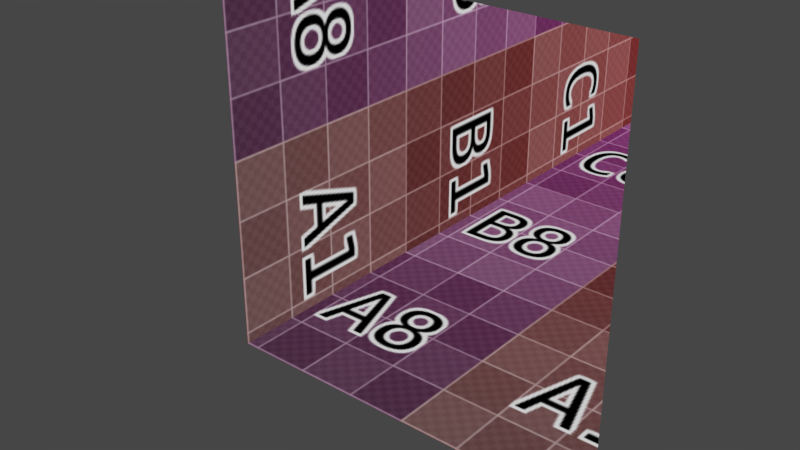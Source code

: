 # Source: InterioirMapping05.blend  (saved by Blender 2.80.44; exported with 4.5.12 LTS)
import bpy
from mathutils import Matrix  # noqa: F401  (used for matrix-valued properties, if any)

bpy.ops.wm.read_factory_settings(use_empty=True)
scene = bpy.context.scene
scene.name = 'Scene'

# ---- collections
col_collection_1 = bpy.data.collections.new('Collection 1'); scene.collection.children.link(col_collection_1)

# ---- images (referenced by path relative to the original .blend; pixels are not part of the script)
import os
ASSET_DIR = os.environ.get("B2B_ASSET_DIR", "")  # directory of the original .blend (textures are referenced by path, not embedded)
HERE = os.path.dirname(os.path.abspath(__file__))  # packed textures are extracted next to this script under _unpacked/

def load_image(name, relpath, width, height, colorspace="sRGB"):
    """Load a texture the original file referenced (path relative to the .blend, or extracted next to this script)."""
    p = next((c for c in (os.path.join(HERE, relpath), os.path.join(ASSET_DIR, relpath)) if relpath and os.path.exists(c)), "")
    if p:
        img = bpy.data.images.load(p, check_existing=True)
        img.name = name
    else:  # same state as the original file: an image datablock whose file is absent (Cycles renders it pink)
        img = bpy.data.images.new(name, width, height)
        img.source = "FILE"
        img.filepath = "//" + (relpath or name)
    img.colorspace_settings.name = colorspace
    return img
img_untitled = load_image('Untitled', '_unpacked/.7d1bcd71.png', 1024, 1024, 'sRGB')

# ---- materials (node trees are filled in below, after node groups)
mat_material = bpy.data.materials.new('Material')
mat_material.surface_render_method = 'BLENDED'
mat_material.displacement_method = 'DISPLACEMENT'
mat_material.blend_method = 'BLEND'
mat_material.alpha_threshold = 0.0
mat_material.roughness = 0.5

# ---- node groups
ng_x = bpy.data.node_groups.new('スカラー倍', 'ShaderNodeTree')
_s = ng_x.interface.new_socket(name='Vector', in_out='OUTPUT', socket_type='NodeSocketColor')
_s.default_value = (0.0, 0.0, 0.0, 0.0)
_s = ng_x.interface.new_socket(name='Vector', in_out='INPUT', socket_type='NodeSocketColor')
_s.default_value = (0.8, 0.8, 0.8, 1.0)
_s = ng_x.interface.new_socket(name='Scalar', in_out='INPUT', socket_type='NodeSocketFloat')
_N = ng_x.nodes; _L = ng_x.links
n0 = _N.new('ShaderNodeMath'); n0.name = '数式.008'; n0.location = (30, 40)
n0.hide = True
n0.operation = 'MULTIPLY'
n1 = _N.new('ShaderNodeMath'); n1.name = '数式.010'; n1.location = (30, -40)
n1.hide = True
n1.operation = 'MULTIPLY'
n2 = _N.new('NodeGroupOutput'); n2.name = 'グループ出力'; n2.location = (350, 0)
n3 = _N.new('ShaderNodeCombineColor'); n3.name = 'スカラー倍'; n3.location = (150, 40)
n4 = _N.new('ShaderNodeSeparateColor'); n4.name = 'RGB分離.002'; n4.location = (-150, 40)
n5 = _N.new('ShaderNodeMath'); n5.name = '数式.009'; n5.location = (30, 0)
n5.hide = True
n5.operation = 'MULTIPLY'
n6 = _N.new('NodeGroupInput'); n6.name = '個別に加算'; n6.location = (-340, 40)
_L.new(n4.outputs[0], n0.inputs[0])
_L.new(n4.outputs[1], n5.inputs[0])
_L.new(n4.outputs[2], n1.inputs[0])
_L.new(n0.outputs[0], n3.inputs[0])
_L.new(n5.outputs[0], n3.inputs[1])
_L.new(n1.outputs[0], n3.inputs[2])
_L.new(n6.outputs[0], n4.inputs[0])
_L.new(n3.outputs[0], n2.inputs[0])
_L.new(n6.outputs[1], n0.inputs[1])
_L.new(n6.outputs[1], n5.inputs[1])
_L.new(n6.outputs[1], n1.inputs[1])
n2.is_active_output = True
ng_hit = bpy.data.node_groups.new('Hit', 'ShaderNodeTree')
_s = ng_hit.interface.new_socket(name='Vector', in_out='OUTPUT', socket_type='NodeSocketVector')
_s.min_value = 0.0
_s.max_value = 0.0
_s = ng_hit.interface.new_socket(name='incoming', in_out='INPUT', socket_type='NodeSocketColor')
_s.default_value = (0.8, 0.8, 0.8, 1.0)
_s = ng_hit.interface.new_socket(name='p', in_out='INPUT', socket_type='NodeSocketVector')
_s.default_value = (0.5, 0.5, 0.5)
_s.min_value = -1e+04
_s.max_value = 1e+04
_s = ng_hit.interface.new_socket(name='p_s', in_out='INPUT', socket_type='NodeSocketFloat')
_s.default_value = 0.5
_s.min_value = -1e+04
_s.max_value = 1e+04
_s = ng_hit.interface.new_socket(name='incoming_s', in_out='INPUT', socket_type='NodeSocketFloat')
_s.default_value = 0.5
_s.min_value = -1e+04
_s.max_value = 1e+04
_s = ng_hit.interface.new_socket(name='Coordinate', in_out='INPUT', socket_type='NodeSocketFloat')
_s.default_value = -1.0
_s.min_value = -1e+04
_s.max_value = 1e+04
_N = ng_hit.nodes; _L = ng_hit.links
n0 = _N.new('NodeFrame'); n0.name = 'フレーム.002'; n0.location = (60, 230)
n0.label = 'hit'
n0.width = 420
n1 = _N.new('NodeFrame'); n1.name = 'フレーム'; n1.location = (-340, 230)
n1.label = 't'
n1.width = 380
n2 = _N.new('ShaderNodeVectorMath'); n2.name = 'ベクトル演算'; n2.location = (250, -30)
n3 = _N.new('NodeGroupOutput'); n3.name = 'グループ出力'; n3.location = (510, 0)
n4 = _N.new('ShaderNodeMath'); n4.name = '数式.007'; n4.location = (210, -30)
n4.operation = 'DIVIDE'
n5 = _N.new('ShaderNodeMath'); n5.name = '数式.006'; n5.location = (30, -30)
n5.operation = 'SUBTRACT'
n6 = _N.new('ShaderNodeGroup'); n6.name = 'グループ.001'; n6.location = (30, -30)
n6.width = 179
n6.node_tree = ng_x
n7 = _N.new('NodeGroupInput'); n7.name = 'グループ入力'; n7.location = (-580, 20)
n2.parent = n0
n4.parent = n1
n5.parent = n1
n6.parent = n0
_L.new(n5.outputs[0], n4.inputs[0])
_L.new(n7.outputs[0], n6.inputs[0])
_L.new(n4.outputs[0], n6.inputs[1])
_L.new(n6.outputs[0], n2.inputs[0])
_L.new(n7.outputs[1], n2.inputs[1])
_L.new(n7.outputs[2], n5.inputs[1])
_L.new(n7.outputs[3], n4.inputs[1])
_L.new(n2.outputs[0], n3.inputs[0])
_L.new(n7.outputs[4], n5.inputs[0])
n3.is_active_output = True
ng_calcr = bpy.data.node_groups.new('CalcR', 'ShaderNodeTree')
_s = ng_calcr.interface.new_socket(name='Value', in_out='OUTPUT', socket_type='NodeSocketFloat')
_s.min_value = 0.0
_s.max_value = 0.0
_s = ng_calcr.interface.new_socket(name='Vector', in_out='INPUT', socket_type='NodeSocketVector')
_s.min_value = -1e+04
_s.max_value = 1e+04
_N = ng_calcr.nodes; _L = ng_calcr.links
n0 = _N.new('ShaderNodeMath'); n0.name = '数式.021'; n0.location = (-90, -160)
n0.operation = 'POWER'
n0.inputs[1].default_value = 2.0
n1 = _N.new('ShaderNodeMath'); n1.name = '数式.019'; n1.location = (-90, 160)
n1.operation = 'POWER'
n1.inputs[1].default_value = 2.0
n2 = _N.new('ShaderNodeMath'); n2.name = '数式.023'; n2.location = (120, -80)
n2.hide = True
n3 = _N.new('ShaderNodeMath'); n3.name = '数式.020'; n3.location = (-90, 0)
n3.operation = 'POWER'
n3.inputs[1].default_value = 2.0
n4 = _N.new('ShaderNodeMath'); n4.name = '数式.022'; n4.location = (120, -130)
n4.hide = True
n5 = _N.new('NodeGroupOutput'); n5.name = 'グループ出力'; n5.location = (530, 0)
n6 = _N.new('NodeGroupInput'); n6.name = 'グループ入力'; n6.location = (-580, 60)
n7 = _N.new('ShaderNodeMath'); n7.name = '数式.024'; n7.location = (330, -20)
n7.operation = 'POWER'
n8 = _N.new('ShaderNodeSeparateXYZ'); n8.name = 'XYZ分離.003'; n8.location = (-330, 140)
_L.new(n8.outputs[0], n1.inputs[0])
_L.new(n8.outputs[1], n3.inputs[0])
_L.new(n8.outputs[2], n0.inputs[0])
_L.new(n1.outputs[0], n2.inputs[0])
_L.new(n2.outputs[0], n4.inputs[0])
_L.new(n3.outputs[0], n2.inputs[1])
_L.new(n0.outputs[0], n4.inputs[1])
_L.new(n4.outputs[0], n7.inputs[0])
_L.new(n7.outputs[0], n5.inputs[0])
_L.new(n6.outputs[0], n8.inputs[0])
n5.is_active_output = True

# ---- material node trees
mat_material.use_nodes = True; mat_material.node_tree.nodes.clear()
_N = mat_material.node_tree.nodes; _L = mat_material.node_tree.links
n0 = _N.new('NodeFrame'); n0.name = 'フレーム.004'; n0.location = (-1290, 110)
n0.label = 'Position'
n0.width = 740
n1 = _N.new('NodeFrame'); n1.name = 'フレーム.003'; n1.location = (-1290, -250)
n1.label = 'Incoming'
n1.width = 600
n2 = _N.new('NodeFrame'); n2.name = 'フレーム.001'; n2.location = (-490, 110)
n2.label = 'Hit Coordinate'
n2.width = 580
n3 = _N.new('NodeFrame'); n3.name = 'フレーム'; n3.location = (990, -50)
n3.label = 'Calc Min'
n3.width = 380
n4 = _N.new('NodeFrame'); n4.name = 'フレーム.002'; n4.location = (1400, 176)
n4.label = '↓↓↓'
n4.width = 172
n5 = _N.new('ShaderNodeVectorTransform'); n5.name = 'ベクトル変換'; n5.location = (30, -30)
n5.vector_type = 'POINT'
n6 = _N.new('ShaderNodeSeparateXYZ'); n6.name = 'XYZ分離'; n6.location = (570, -30)
n7 = _N.new('ShaderNodeMapping'); n7.name = 'マッピング.002'; n7.location = (210, -30)
n8 = _N.new('ShaderNodeGroup'); n8.name = 'グループ.001'; n8.location = (140, -200)
n8.node_tree = ng_hit
n9 = _N.new('ShaderNodeMapping'); n9.name = 'マッピング'; n9.location = (380, 100)
n9.vector_type = 'TEXTURE'
n9.inputs[3].default_value = (10.0, 10.0, 10.0)
n10 = _N.new('ShaderNodeGroup'); n10.name = 'グループ'; n10.location = (210, -30)
n10.width = 179
n10.node_tree = ng_x
n10.inputs[1].default_value = -1.0
n11 = _N.new('ShaderNodeVectorTransform'); n11.name = 'ベクトル変換.001'; n11.location = (30, -30)
n12 = _N.new('ShaderNodeSeparateXYZ'); n12.name = 'XYZ分離.001'; n12.location = (430, -30)
n13 = _N.new('ShaderNodeMix'); n13.name = 'ミックス.001'; n13.location = (410, -30)
n13.data_type = 'RGBA'
n14 = _N.new('ShaderNodeValue'); n14.name = '値.001'; n14.location = (230, -130)
n14.outputs[0].default_value = 1.0
n15 = _N.new('ShaderNodeValue'); n15.name = '値.002'; n15.location = (230, -30)
n15.outputs[0].default_value = -1.0
n16 = _N.new('ShaderNodeMix'); n16.name = 'ミックス.002'; n16.location = (410, -330)
n16.data_type = 'RGBA'
n17 = _N.new('ShaderNodeValue'); n17.name = '値.004'; n17.location = (230, -330)
n17.outputs[0].default_value = -1.0
n18 = _N.new('ShaderNodeValue'); n18.name = '値.003'; n18.location = (230, -430)
n18.outputs[0].default_value = 1.0
n19 = _N.new('ShaderNodeMath'); n19.name = '数式.018'; n19.location = (30, -30)
n19.operation = 'GREATER_THAN'
n19.inputs[1].default_value = 0.0
n20 = _N.new('ShaderNodeMath'); n20.name = '数式.015'; n20.location = (30, -330)
n20.operation = 'GREATER_THAN'
n20.inputs[1].default_value = 0.0
n21 = _N.new('ShaderNodeGroup'); n21.name = 'グループ.005'; n21.location = (800, -80)
n21.node_tree = ng_calcr
n22 = _N.new('ShaderNodeGroup'); n22.name = 'グループ.002'; n22.location = (140, 100)
n22.node_tree = ng_hit
n23 = _N.new('ShaderNodeGroup'); n23.name = 'グループ.006'; n23.location = (800, -220)
n23.node_tree = ng_calcr
n24 = _N.new('ShaderNodeMapping'); n24.name = 'マッピング.003'; n24.location = (380, -200)
n24.vector_type = 'TEXTURE'
n24.inputs[2].default_value = (0.0, 1.571, 0.0)
n24.inputs[3].default_value = (10.0, 10.0, 10.0)
n25 = _N.new('ShaderNodeMath'); n25.name = '数式.019'; n25.location = (30, -30)
n25.operation = 'LESS_THAN'
n26 = _N.new('ShaderNodeMix'); n26.name = 'ミックス.003'; n26.location = (210, -30)
n26.data_type = 'RGBA'
n27 = _N.new('ShaderNodeBsdfTransparent'); n27.name = '透過BSDF'; n27.location = (1600, -80)
n28 = _N.new('ShaderNodeTexImage'); n28.name = 'Image Texture'; n28.location = (1600, -180)
n28.width = 140
n28.image = img_untitled
n29 = _N.new('ShaderNodeMixShader'); n29.name = 'シェーダーミックス'; n29.location = (1780, -80)
n30 = _N.new('ShaderNodeOutputMaterial'); n30.name = 'Material Output'; n30.location = (1960, -80)
n30.target = 'CYCLES'
n31 = _N.new('ShaderNodeSeparateXYZ'); n31.name = 'XYZ分離.002'; n31.location = (1420, 0)
n32 = _N.new('ShaderNodeMath'); n32.name = '数式'; n32.location = (1600, 100)
n32.operation = 'GREATER_THAN'
n33 = _N.new('ShaderNodeValue'); n33.name = '値'; n33.location = (1420, 100)
n33.label = 'Drag me!'
n33.outputs[0].default_value = 1.0
n34 = _N.new('ShaderNodeNewGeometry'); n34.name = 'ジオメトリ'; n34.location = (-1600, -80)
n35 = _N.new('ShaderNodeOutputMaterial'); n35.name = 'Material Output.001'; n35.location = (0, 0)
n35.target = 'EEVEE'
n36 = _N.new('ShaderNodeMixShader'); n36.name = 'Mix Shader'; n36.location = (0, 0)
n36.label = 'Disable Shadow'
n36.hide = True
n37 = _N.new('ShaderNodeLightPath'); n37.name = 'Light Path'; n37.location = (0, 0)
n37.hide = True
n38 = _N.new('ShaderNodeBsdfTransparent'); n38.name = 'Transparent BSDF'; n38.location = (0, 0)
n38.hide = True
n5.parent = n0
n6.parent = n0
n7.parent = n0
n10.parent = n1
n11.parent = n1
n12.parent = n1
n13.parent = n2
n14.parent = n2
n15.parent = n2
n16.parent = n2
n17.parent = n2
n18.parent = n2
n19.parent = n2
n20.parent = n2
n25.parent = n3
n26.parent = n3
_L.new(n34.outputs[0], n5.inputs[0])
_L.new(n34.outputs[4], n11.inputs[0])
_L.new(n11.outputs[0], n10.inputs[0])
_L.new(n10.outputs[0], n22.inputs[0])
_L.new(n10.outputs[0], n12.inputs[0])
_L.new(n5.outputs[0], n7.inputs[0])
_L.new(n12.outputs[0], n20.inputs[0])
_L.new(n6.outputs[2], n22.inputs[2])
_L.new(n12.outputs[2], n22.inputs[3])
_L.new(n12.outputs[2], n19.inputs[0])
_L.new(n19.outputs[0], n13.inputs[0])
_L.new(n15.outputs[0], n13.inputs[6])
_L.new(n14.outputs[0], n13.inputs[7])
_L.new(n17.outputs[0], n16.inputs[6])
_L.new(n18.outputs[0], n16.inputs[7])
_L.new(n20.outputs[0], n16.inputs[0])
_L.new(n22.outputs[0], n21.inputs[0])
_L.new(n23.outputs[0], n25.inputs[0])
_L.new(n12.outputs[0], n8.inputs[3])
_L.new(n10.outputs[0], n8.inputs[0])
_L.new(n6.outputs[0], n8.inputs[2])
_L.new(n13.outputs[2], n22.inputs[4])
_L.new(n16.outputs[2], n8.inputs[4])
_L.new(n8.outputs[0], n23.inputs[0])
_L.new(n8.outputs[0], n24.inputs[0])
_L.new(n9.outputs[0], n26.inputs[6])
_L.new(n22.outputs[0], n9.inputs[0])
_L.new(n25.outputs[0], n26.inputs[0])
_L.new(n7.outputs[0], n22.inputs[1])
_L.new(n7.outputs[0], n8.inputs[1])
_L.new(n7.outputs[0], n6.inputs[0])
_L.new(n27.outputs[0], n29.inputs[1])
_L.new(n28.outputs[0], n29.inputs[2])
_L.new(n21.outputs[0], n25.inputs[1])
_L.new(n26.outputs[2], n28.inputs[0])
_L.new(n24.outputs[0], n26.inputs[7])
_L.new(n26.outputs[2], n31.inputs[0])
_L.new(n32.outputs[0], n29.inputs[0])
_L.new(n29.outputs[0], n30.inputs[0])
_L.new(n33.outputs[0], n32.inputs[0])
_L.new(n31.outputs[1], n32.inputs[1])
_L.new(n29.outputs[0], n36.inputs[1])
_L.new(n36.outputs[0], n35.inputs[0])
_L.new(n37.outputs[1], n36.inputs[0])
_L.new(n38.outputs[0], n36.inputs[2])
n30.is_active_output = True

# ---- world
world_world = bpy.data.worlds.new('World'); scene.world = world_world
world_world.color = (0.05088, 0.05088, 0.05088)
world_world.use_sun_shadow = False
world_world.sun_shadow_jitter_overblur = 0.0

# ---- meshes
me_plane = bpy.data.meshes.new('Plane')
me_plane.from_pydata([(-1.0, 0.0, -1.0), (1.0, 0.0, -1.0), (-1.0, 0.0, 1.0), (1.0, 0.0, 1.0)], [], [(0, 1, 3, 2)])
_uv = me_plane.uv_layers.new(name='UVマップ')
_uv.uv.foreach_set('vector', [0.0, 0.0, 1.0, 0.0, 1.0, 1.0, 0.0, 1.0])
me_plane.materials.append(mat_material)
me_plane.use_remesh_preserve_volume = False
me_plane.use_remesh_preserve_attributes = False
me_plane.use_mirror_vertex_groups = False
me_plane.update()

# ---- objects
ob_plane = bpy.data.objects.new('Plane', me_plane)

# ---- transforms, parenting, visibility, modifiers, constraints
ob_plane.location = (0.0, 0.0, 0.0)
ob_plane.visible_shadow = False
ob_plane.lineart.crease_threshold = 0.0

# ---- collection membership
col_collection_1.objects.link(ob_plane)

# ---- scene / render settings (as saved in the file)
scene.frame_start = 1; scene.frame_end = 200; scene.frame_set(0)
scene.render.engine = 'BLENDER_EEVEE_NEXT'
scene.render.image_settings.file_format = 'FFMPEG'
scene.render.image_settings.color_mode = 'RGB'
scene.render.resolution_percentage = 50
scene.render.dither_intensity = 0.0
scene.render.motion_blur_shutter = 1.0
scene.cycles.shading_system = True
scene.cycles.use_denoising = False
scene.cycles.samples = 128
scene.cycles.sampling_pattern = 'TABULATED_SOBOL'
scene.cycles.use_adaptive_sampling = False
scene.cycles.use_light_tree = False
scene.cycles.dicing_rate = 2.0
scene.view_settings.view_transform = 'Filmic'
bpy.context.view_layer.update()

# ---- added for rendering (the .blend has no active camera and no usable light): camera, sun
cam_auto = bpy.data.cameras.new('AutoCamera')
cam_auto.lens = 50.0
cam_auto.sensor_width = 36.0
cam_auto.clip_end = 1000.0
ob_auto_camera = bpy.data.objects.new('AutoCamera', cam_auto)
scene.collection.objects.link(ob_auto_camera)
ob_auto_camera.location = (2.61693, -3.14032, 2.09354)
ob_auto_camera.rotation_euler = (1.09748, -7.21219e-08, 0.694738)
scene.camera = ob_auto_camera
light_auto_sun = bpy.data.lights.new('AutoSun', 'SUN')
light_auto_sun.energy = 3.0
light_auto_sun.angle = 0.0523599
ob_auto_sun = bpy.data.objects.new('AutoSun', light_auto_sun)
scene.collection.objects.link(ob_auto_sun)
ob_auto_sun.rotation_euler = (0.872665, 0.174533, 0.523599)
bpy.context.view_layer.update()
